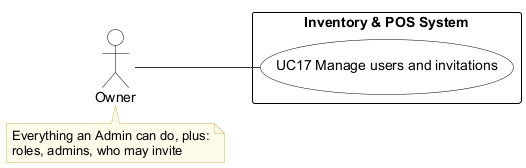

The diagram above was rendered by PlantUML. Its source (embedded in the PNG):
@startuml
!pragma layout smetana
' Use cases of the Owner - Inventory & POS System v0.32.0 (report, Lecture 5-7; redrawn 2026-10-27)
' Edit: paste into draw.io (Arrange > Insert > Advanced > PlantUML) or planttext.com
skinparam defaultFontName Arial
skinparam shadowing false
skinparam ArrowColor #333333
skinparam rectangle {
  BackgroundColor White
  BorderColor Black
}
skinparam usecase {
  BackgroundColor White
  BorderColor Black
}
skinparam class {
  BackgroundColor White
  BorderColor Black
  HeaderBackgroundColor #E6F1EE
}
skinparam activity {
  BackgroundColor White
  BorderColor Black
}
skinparam state {
  BackgroundColor White
  BorderColor Black
}
skinparam sequence {
  ParticipantBackgroundColor White
  ParticipantBorderColor Black
  LifeLineBorderColor #888888
  ActorBorderColor Black
  ActorBackgroundColor White
}
skinparam note {
  BackgroundColor #FFFBEA
  BorderColor #C9B458
}
skinparam swimlaneWidth same
hide circle

left to right direction
actor "Owner" as A
rectangle "Inventory & POS System" {
  usecase "UC17 Manage users and invitations" as UC17
}
A -- UC17
note bottom of A
  Everything an Admin can do, plus:
  roles, admins, who may invite
end note
@enduml